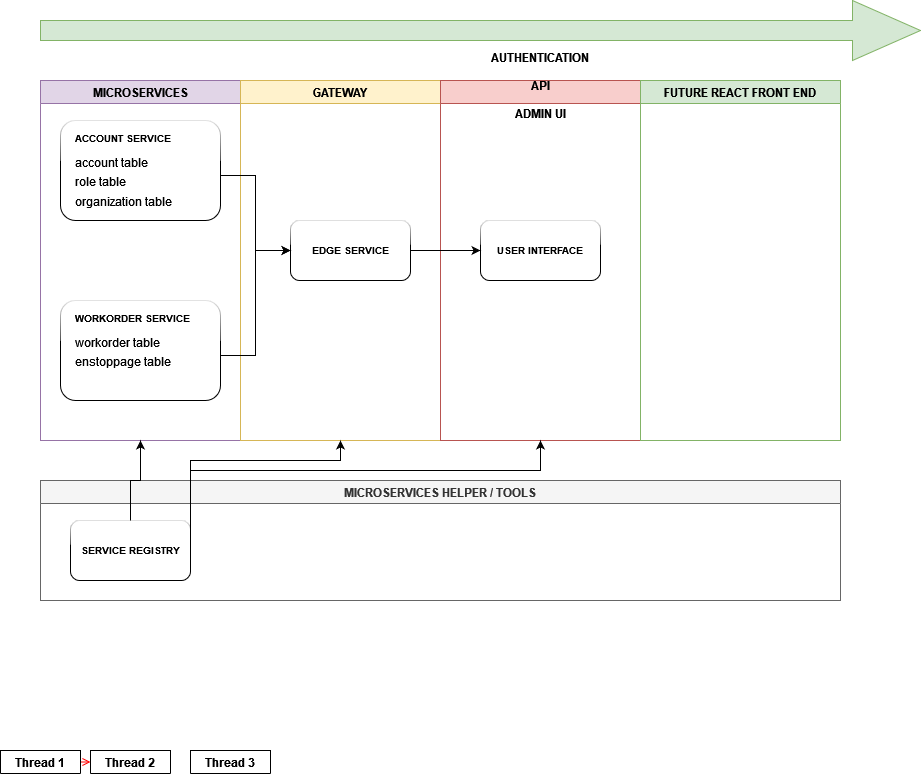

The diagram above was exported from draw.io. Its source (the exported page's mxGraphModel, read from the mxfile embedded in the PNG):
<mxGraphModel dx="1038" dy="564" grid="1" gridSize="10" guides="1" tooltips="1" connect="1" arrows="1" fold="1" page="1" pageScale="1" pageWidth="1169" pageHeight="826" background="none" math="0" shadow="0">
  <root>
    <mxCell id="0" />
    <mxCell id="1" parent="0" />
    <mxCell id="2" value="Thread 1" style="swimlane;whiteSpace=wrap" parent="1" vertex="1" collapsed="1">
      <mxGeometry y="750" width="80" height="23" as="geometry">
        <mxRectangle x="164.5" y="128" width="280" height="570" as="alternateBounds" />
      </mxGeometry>
    </mxCell>
    <mxCell id="5" value="" style="ellipse;shape=startState;fillColor=#000000;strokeColor=#ff0000;" parent="2" vertex="1">
      <mxGeometry x="100" y="40" width="30" height="30" as="geometry" />
    </mxCell>
    <mxCell id="6" value="" style="edgeStyle=elbowEdgeStyle;elbow=horizontal;verticalAlign=bottom;endArrow=open;endSize=8;strokeColor=#FF0000;endFill=1;rounded=0" parent="2" source="5" target="7" edge="1">
      <mxGeometry x="100" y="40" as="geometry">
        <mxPoint x="115" y="110" as="targetPoint" />
      </mxGeometry>
    </mxCell>
    <mxCell id="7" value="idle" style="" parent="2" vertex="1">
      <mxGeometry x="60" y="110" width="110" height="50" as="geometry" />
    </mxCell>
    <mxCell id="8" value="user action" style="" parent="2" vertex="1">
      <mxGeometry x="60" y="220" width="110" height="50" as="geometry" />
    </mxCell>
    <mxCell id="9" value="" style="endArrow=open;strokeColor=#FF0000;endFill=1;rounded=0" parent="2" source="7" target="8" edge="1">
      <mxGeometry relative="1" as="geometry" />
    </mxCell>
    <mxCell id="10" value="post command" style="" parent="2" vertex="1">
      <mxGeometry x="60" y="325" width="110" height="50" as="geometry" />
    </mxCell>
    <mxCell id="11" value="" style="endArrow=open;strokeColor=#FF0000;endFill=1;rounded=0" parent="2" source="8" target="10" edge="1">
      <mxGeometry relative="1" as="geometry" />
    </mxCell>
    <mxCell id="12" value="" style="edgeStyle=elbowEdgeStyle;elbow=horizontal;strokeColor=#FF0000;endArrow=open;endFill=1;rounded=0" parent="2" source="10" target="7" edge="1">
      <mxGeometry width="100" height="100" relative="1" as="geometry">
        <mxPoint x="160" y="290" as="sourcePoint" />
        <mxPoint x="260" y="190" as="targetPoint" />
        <Array as="points">
          <mxPoint x="30" y="250" />
        </Array>
      </mxGeometry>
    </mxCell>
    <mxCell id="3" value="Thread 2" style="swimlane;whiteSpace=wrap" parent="1" vertex="1" collapsed="1">
      <mxGeometry x="90" y="750" width="80" height="23" as="geometry">
        <mxRectangle x="444.5" y="128" width="280" height="570" as="alternateBounds" />
      </mxGeometry>
    </mxCell>
    <mxCell id="13" value="" style="ellipse;shape=startState;fillColor=#000000;strokeColor=#ff0000;" parent="3" vertex="1">
      <mxGeometry x="60" y="40" width="30" height="30" as="geometry" />
    </mxCell>
    <mxCell id="14" value="" style="edgeStyle=elbowEdgeStyle;elbow=horizontal;verticalAlign=bottom;endArrow=open;endSize=8;strokeColor=#FF0000;endFill=1;rounded=0" parent="3" source="13" target="15" edge="1">
      <mxGeometry x="40" y="20" as="geometry">
        <mxPoint x="55" y="90" as="targetPoint" />
      </mxGeometry>
    </mxCell>
    <mxCell id="15" value="idle" style="" parent="3" vertex="1">
      <mxGeometry x="20" y="110" width="110" height="50" as="geometry" />
    </mxCell>
    <mxCell id="16" value="check for &#10;new commands" style="" parent="3" vertex="1">
      <mxGeometry x="20" y="220" width="110" height="50" as="geometry" />
    </mxCell>
    <mxCell id="17" value="" style="endArrow=open;strokeColor=#FF0000;endFill=1;rounded=0" parent="3" source="15" target="16" edge="1">
      <mxGeometry relative="1" as="geometry" />
    </mxCell>
    <mxCell id="18" value="command queue" style="" parent="3" vertex="1">
      <mxGeometry x="20" y="325" width="110" height="50" as="geometry" />
    </mxCell>
    <mxCell id="19" value="" style="endArrow=open;strokeColor=#FF0000;endFill=1;rounded=0" parent="3" source="16" target="18" edge="1">
      <mxGeometry relative="1" as="geometry" />
    </mxCell>
    <mxCell id="21" value="queue empty" style="rhombus;fillColor=#ffffc0;strokeColor=#ff0000;" parent="3" vertex="1">
      <mxGeometry x="150" y="225" width="80" height="40" as="geometry" />
    </mxCell>
    <mxCell id="22" value="yes" style="edgeStyle=elbowEdgeStyle;elbow=horizontal;align=left;verticalAlign=bottom;endArrow=open;endSize=8;strokeColor=#FF0000;exitX=0.5;exitY=0;endFill=1;rounded=0;entryX=0.75;entryY=0.5;entryPerimeter=0" parent="3" source="21" target="25" edge="1">
      <mxGeometry x="-1" relative="1" as="geometry">
        <mxPoint x="160" y="150" as="targetPoint" />
        <Array as="points">
          <mxPoint x="190" y="180" />
        </Array>
      </mxGeometry>
    </mxCell>
    <mxCell id="23" value="no" style="edgeStyle=elbowEdgeStyle;elbow=horizontal;align=left;verticalAlign=top;endArrow=open;endSize=8;strokeColor=#FF0000;endFill=1;rounded=0" parent="3" source="21" target="30" edge="1">
      <mxGeometry x="-1" relative="1" as="geometry">
        <mxPoint x="190" y="305" as="targetPoint" />
      </mxGeometry>
    </mxCell>
    <mxCell id="24" value="" style="endArrow=open;strokeColor=#FF0000;endFill=1;rounded=0" parent="3" source="16" target="21" edge="1">
      <mxGeometry relative="1" as="geometry" />
    </mxCell>
    <mxCell id="25" value="" style="shape=line;strokeWidth=6;strokeColor=#ff0000;rotation=90" parent="3" vertex="1">
      <mxGeometry x="130" y="127.5" width="50" height="15" as="geometry" />
    </mxCell>
    <mxCell id="26" value="" style="edgeStyle=elbowEdgeStyle;elbow=horizontal;verticalAlign=bottom;endArrow=open;endSize=8;strokeColor=#FF0000;endFill=1;rounded=0" parent="3" source="25" target="15" edge="1">
      <mxGeometry x="130" y="90" as="geometry">
        <mxPoint x="230" y="140" as="targetPoint" />
      </mxGeometry>
    </mxCell>
    <mxCell id="30" value="dispatch&#10;command&#10;worker thread" style="" parent="3" vertex="1">
      <mxGeometry x="140" y="325" width="110" height="50" as="geometry" />
    </mxCell>
    <mxCell id="31" value="critical&#10;section" style="shape=note;whiteSpace=wrap;size=17" parent="3" vertex="1">
      <mxGeometry x="105" y="490" width="100" height="50" as="geometry" />
    </mxCell>
    <mxCell id="32" value="" style="endArrow=none;strokeColor=#FF0000;endFill=0;rounded=0;dashed=1" parent="3" source="18" target="31" edge="1">
      <mxGeometry relative="1" as="geometry" />
    </mxCell>
    <mxCell id="34" value="" style="whiteSpace=wrap;strokeColor=#FF0000;fillColor=#FF0000" parent="3" vertex="1">
      <mxGeometry x="245" y="395" width="5" height="45" as="geometry" />
    </mxCell>
    <mxCell id="41" value="" style="edgeStyle=elbowEdgeStyle;elbow=horizontal;entryX=0;entryY=0.5;strokeColor=#FF0000;endArrow=open;endFill=1;rounded=0" parent="3" source="30" target="34" edge="1">
      <mxGeometry width="100" height="100" relative="1" as="geometry">
        <mxPoint x="60" y="480" as="sourcePoint" />
        <mxPoint x="160" y="380" as="targetPoint" />
        <Array as="points">
          <mxPoint x="195" y="400" />
        </Array>
      </mxGeometry>
    </mxCell>
    <mxCell id="4" value="Thread 3" style="swimlane;whiteSpace=wrap" parent="1" vertex="1" collapsed="1">
      <mxGeometry x="190" y="750" width="80" height="23" as="geometry">
        <mxRectangle x="724.5" y="128" width="280" height="570" as="alternateBounds" />
      </mxGeometry>
    </mxCell>
    <mxCell id="33" value="process&#10;command" style="" parent="4" vertex="1">
      <mxGeometry x="90" y="405" width="110" height="50" as="geometry" />
    </mxCell>
    <mxCell id="35" value="" style="edgeStyle=elbowEdgeStyle;elbow=horizontal;strokeColor=#FF0000;endArrow=open;endFill=1;rounded=0;entryX=0.25;entryY=0.5;entryPerimeter=0" parent="4" target="25" edge="1">
      <mxGeometry width="100" height="100" relative="1" as="geometry">
        <mxPoint x="-30" y="410" as="sourcePoint" />
        <mxPoint x="-120" y="120" as="targetPoint" />
        <Array as="points">
          <mxPoint x="-10" y="135" />
        </Array>
      </mxGeometry>
    </mxCell>
    <mxCell id="37" value="" style="edgeStyle=none;strokeColor=#FF0000;endArrow=open;endFill=1;rounded=0" parent="4" target="33" edge="1">
      <mxGeometry width="100" height="100" relative="1" as="geometry">
        <mxPoint x="-30" y="429.5" as="sourcePoint" />
        <mxPoint x="90" y="429.5" as="targetPoint" />
      </mxGeometry>
    </mxCell>
    <mxCell id="38" value="" style="ellipse;shape=endState;fillColor=#000000;strokeColor=#ff0000" parent="4" vertex="1">
      <mxGeometry x="130" y="500" width="30" height="30" as="geometry" />
    </mxCell>
    <mxCell id="39" value="" style="endArrow=open;strokeColor=#FF0000;endFill=1;rounded=0" parent="4" source="33" target="38" edge="1">
      <mxGeometry relative="1" as="geometry" />
    </mxCell>
    <mxCell id="20" value="" style="endArrow=open;strokeColor=#FF0000;endFill=1;rounded=0" parent="1" source="10" target="18" edge="1">
      <mxGeometry relative="1" as="geometry" />
    </mxCell>
    <mxCell id="mraDfBzCivYf7tCmlRyB-41" value="MICROSERVICES" style="swimlane;rotation=0;fillColor=#e1d5e7;strokeColor=#9673a6;" parent="1" vertex="1">
      <mxGeometry x="40" y="80" width="200" height="360" as="geometry">
        <mxRectangle x="618.5" y="263.5" width="90" height="23" as="alternateBounds" />
      </mxGeometry>
    </mxCell>
    <mxCell id="mraDfBzCivYf7tCmlRyB-54" value="" style="group" parent="mraDfBzCivYf7tCmlRyB-41" vertex="1" connectable="0">
      <mxGeometry x="20" y="40" width="160" height="100" as="geometry" />
    </mxCell>
    <mxCell id="mraDfBzCivYf7tCmlRyB-50" value="" style="rounded=1;whiteSpace=wrap;html=1;sketch=0;shadow=0;glass=1;" parent="mraDfBzCivYf7tCmlRyB-54" vertex="1">
      <mxGeometry width="160" height="100" as="geometry" />
    </mxCell>
    <mxCell id="mraDfBzCivYf7tCmlRyB-53" value="&lt;p style=&quot;line-height: 0.5&quot;&gt;&lt;/p&gt;&lt;h1 style=&quot;font-size: 10px&quot;&gt;&lt;font style=&quot;font-size: 10px&quot;&gt;ACCOUNT SERVICE&lt;/font&gt;&lt;br&gt;&lt;/h1&gt;&lt;p&gt;account table&lt;/p&gt;&lt;p style=&quot;line-height: 0&quot;&gt;role table&lt;/p&gt;&lt;p&gt;organization table&lt;br&gt;&lt;/p&gt;&lt;p&gt;&lt;/p&gt;" style="text;html=1;strokeColor=none;fillColor=none;spacing=5;spacingTop=-20;whiteSpace=wrap;overflow=hidden;rounded=0;shadow=0;glass=1;sketch=0;" parent="mraDfBzCivYf7tCmlRyB-54" vertex="1">
      <mxGeometry x="10" y="10" width="150" height="90" as="geometry" />
    </mxCell>
    <mxCell id="mraDfBzCivYf7tCmlRyB-55" value="" style="group" parent="mraDfBzCivYf7tCmlRyB-41" vertex="1" connectable="0">
      <mxGeometry x="20" y="220" width="160" height="100" as="geometry" />
    </mxCell>
    <mxCell id="mraDfBzCivYf7tCmlRyB-56" value="" style="rounded=1;whiteSpace=wrap;html=1;sketch=0;shadow=0;glass=1;" parent="mraDfBzCivYf7tCmlRyB-55" vertex="1">
      <mxGeometry width="160" height="100" as="geometry" />
    </mxCell>
    <mxCell id="mraDfBzCivYf7tCmlRyB-57" value="&lt;p style=&quot;line-height: 0.5&quot;&gt;&lt;/p&gt;&lt;h1 style=&quot;font-size: 10px&quot;&gt;&lt;font style=&quot;font-size: 10px&quot;&gt;WORKORDER SERVICE&lt;/font&gt;&lt;br&gt;&lt;/h1&gt;&lt;p&gt;workorder table&lt;/p&gt;&lt;p style=&quot;line-height: 0&quot;&gt;enstoppage table&lt;/p&gt;&lt;p&gt;&lt;/p&gt;" style="text;html=1;strokeColor=none;fillColor=none;spacing=5;spacingTop=-20;whiteSpace=wrap;overflow=hidden;rounded=0;shadow=0;glass=1;sketch=0;" parent="mraDfBzCivYf7tCmlRyB-55" vertex="1">
      <mxGeometry x="10" y="10" width="150" height="90" as="geometry" />
    </mxCell>
    <mxCell id="mraDfBzCivYf7tCmlRyB-42" value="" style="shape=singleArrow;whiteSpace=wrap;html=1;arrowWidth=0.3333333333333333;arrowSize=0.07727272727272727;fillColor=#d5e8d4;strokeColor=#82b366;" parent="1" vertex="1">
      <mxGeometry x="40" width="880" height="60" as="geometry" />
    </mxCell>
    <mxCell id="mraDfBzCivYf7tCmlRyB-45" value="GATEWAY" style="swimlane;rotation=0;fillColor=#fff2cc;strokeColor=#d6b656;" parent="1" vertex="1">
      <mxGeometry x="240" y="80" width="200" height="360" as="geometry">
        <mxRectangle x="618.5" y="263.5" width="90" height="23" as="alternateBounds" />
      </mxGeometry>
    </mxCell>
    <mxCell id="xrAm3QCxmn5CCqjJqOKu-41" value="&lt;b&gt;EDGE SERVICE&lt;/b&gt;" style="rounded=1;whiteSpace=wrap;html=1;shadow=0;glass=1;sketch=0;fontSize=10;" vertex="1" parent="mraDfBzCivYf7tCmlRyB-45">
      <mxGeometry x="50" y="140" width="120" height="60" as="geometry" />
    </mxCell>
    <mxCell id="mraDfBzCivYf7tCmlRyB-46" value="AUTHENTICATION &#10;&#10;API &#10;&#10;ADMIN UI&#10;" style="swimlane;rotation=0;fillColor=#f8cecc;strokeColor=#b85450;" parent="1" vertex="1">
      <mxGeometry x="440" y="80" width="200" height="360" as="geometry">
        <mxRectangle x="618.5" y="263.5" width="90" height="23" as="alternateBounds" />
      </mxGeometry>
    </mxCell>
    <mxCell id="xrAm3QCxmn5CCqjJqOKu-42" value="&lt;b&gt;USER INTERFACE&lt;/b&gt;" style="rounded=1;whiteSpace=wrap;html=1;shadow=0;glass=1;sketch=0;fontSize=10;" vertex="1" parent="mraDfBzCivYf7tCmlRyB-46">
      <mxGeometry x="40" y="140" width="120" height="60" as="geometry" />
    </mxCell>
    <mxCell id="mraDfBzCivYf7tCmlRyB-47" value="FUTURE REACT FRONT END" style="swimlane;rotation=0;fillColor=#d5e8d4;strokeColor=#82b366;" parent="1" vertex="1">
      <mxGeometry x="640" y="80" width="200" height="360" as="geometry">
        <mxRectangle x="618.5" y="263.5" width="90" height="23" as="alternateBounds" />
      </mxGeometry>
    </mxCell>
    <mxCell id="mraDfBzCivYf7tCmlRyB-49" value="MICROSERVICES HELPER / TOOLS" style="swimlane;rotation=0;fillColor=#f5f5f5;strokeColor=#666666;fontColor=#333333;" parent="1" vertex="1">
      <mxGeometry x="40" y="480" width="800" height="120" as="geometry">
        <mxRectangle x="618.5" y="263.5" width="90" height="23" as="alternateBounds" />
      </mxGeometry>
    </mxCell>
    <mxCell id="mraDfBzCivYf7tCmlRyB-58" value="&lt;b&gt;SERVICE REGISTRY&lt;/b&gt;" style="rounded=1;whiteSpace=wrap;html=1;shadow=0;glass=1;sketch=0;fontSize=10;" parent="mraDfBzCivYf7tCmlRyB-49" vertex="1">
      <mxGeometry x="30" y="40" width="120" height="60" as="geometry" />
    </mxCell>
    <mxCell id="xrAm3QCxmn5CCqjJqOKu-43" style="edgeStyle=orthogonalEdgeStyle;rounded=0;orthogonalLoop=1;jettySize=auto;html=1;exitX=1;exitY=0.5;exitDx=0;exitDy=0;entryX=0;entryY=0.5;entryDx=0;entryDy=0;fontSize=10;" edge="1" parent="1" source="mraDfBzCivYf7tCmlRyB-53" target="xrAm3QCxmn5CCqjJqOKu-41">
      <mxGeometry relative="1" as="geometry" />
    </mxCell>
    <mxCell id="xrAm3QCxmn5CCqjJqOKu-44" style="edgeStyle=orthogonalEdgeStyle;rounded=0;orthogonalLoop=1;jettySize=auto;html=1;exitX=1;exitY=0.5;exitDx=0;exitDy=0;entryX=0;entryY=0.5;entryDx=0;entryDy=0;fontSize=10;" edge="1" parent="1" source="mraDfBzCivYf7tCmlRyB-57" target="xrAm3QCxmn5CCqjJqOKu-41">
      <mxGeometry relative="1" as="geometry" />
    </mxCell>
    <mxCell id="xrAm3QCxmn5CCqjJqOKu-45" style="edgeStyle=orthogonalEdgeStyle;rounded=0;orthogonalLoop=1;jettySize=auto;html=1;exitX=1;exitY=0.5;exitDx=0;exitDy=0;fontSize=10;" edge="1" parent="1" source="xrAm3QCxmn5CCqjJqOKu-41" target="xrAm3QCxmn5CCqjJqOKu-42">
      <mxGeometry relative="1" as="geometry" />
    </mxCell>
    <mxCell id="xrAm3QCxmn5CCqjJqOKu-46" style="edgeStyle=orthogonalEdgeStyle;rounded=0;orthogonalLoop=1;jettySize=auto;html=1;exitX=0.5;exitY=0;exitDx=0;exitDy=0;entryX=0.5;entryY=1;entryDx=0;entryDy=0;fontSize=10;" edge="1" parent="1" source="mraDfBzCivYf7tCmlRyB-58" target="mraDfBzCivYf7tCmlRyB-41">
      <mxGeometry relative="1" as="geometry" />
    </mxCell>
    <mxCell id="xrAm3QCxmn5CCqjJqOKu-47" style="edgeStyle=orthogonalEdgeStyle;rounded=0;orthogonalLoop=1;jettySize=auto;html=1;exitX=1;exitY=0.5;exitDx=0;exitDy=0;entryX=0.5;entryY=1;entryDx=0;entryDy=0;fontSize=10;" edge="1" parent="1" source="mraDfBzCivYf7tCmlRyB-58" target="mraDfBzCivYf7tCmlRyB-45">
      <mxGeometry relative="1" as="geometry">
        <Array as="points">
          <mxPoint x="190" y="460" />
          <mxPoint x="340" y="460" />
        </Array>
      </mxGeometry>
    </mxCell>
    <mxCell id="xrAm3QCxmn5CCqjJqOKu-48" style="edgeStyle=orthogonalEdgeStyle;rounded=0;orthogonalLoop=1;jettySize=auto;html=1;exitX=1;exitY=0.5;exitDx=0;exitDy=0;entryX=0.5;entryY=1;entryDx=0;entryDy=0;fontSize=10;" edge="1" parent="1" source="mraDfBzCivYf7tCmlRyB-58" target="mraDfBzCivYf7tCmlRyB-46">
      <mxGeometry relative="1" as="geometry">
        <Array as="points">
          <mxPoint x="190" y="470" />
          <mxPoint x="540" y="470" />
        </Array>
      </mxGeometry>
    </mxCell>
  </root>
</mxGraphModel>